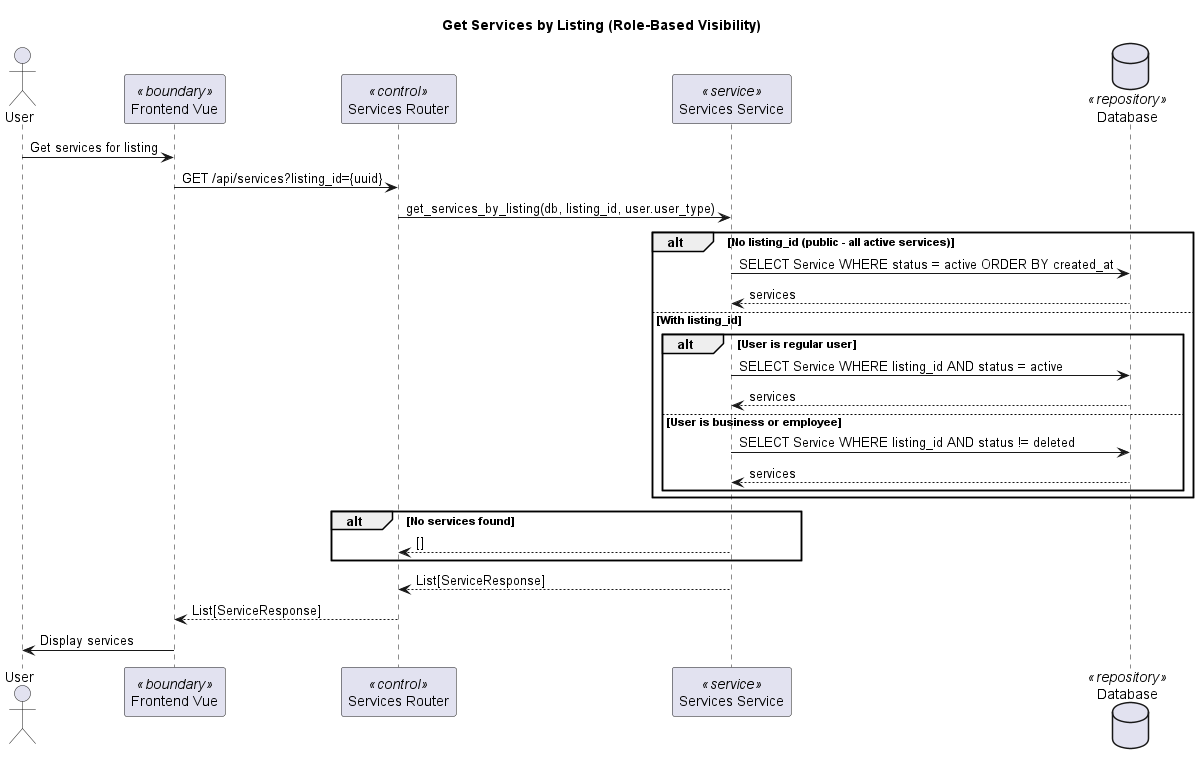

The diagram above was rendered by PlantUML. Its source (embedded in the PNG):
@startuml
title Get Services by Listing (Role-Based Visibility)

actor "User" as User
participant "Frontend Vue" as Frontend <<boundary>>
participant "Services Router" as ServicesRouter <<control>>
participant "Services Service" as ServicesService <<service>>
database "Database" as DB <<repository>>

User -> Frontend: Get services for listing
Frontend -> ServicesRouter: GET /api/services?listing_id={uuid}
ServicesRouter -> ServicesService: get_services_by_listing(db, listing_id, user.user_type)

alt No listing_id (public - all active services)
    ServicesService -> DB: SELECT Service WHERE status = active ORDER BY created_at
    DB --> ServicesService: services
else With listing_id
    alt User is regular user
        ServicesService -> DB: SELECT Service WHERE listing_id AND status = active
        DB --> ServicesService: services
    else User is business or employee
        ServicesService -> DB: SELECT Service WHERE listing_id AND status != deleted
        DB --> ServicesService: services
    end
end

alt No services found
    ServicesService --> ServicesRouter: []
end

ServicesService --> ServicesRouter: List[ServiceResponse]
ServicesRouter --> Frontend: List[ServiceResponse]
User <- Frontend: Display services

@enduml